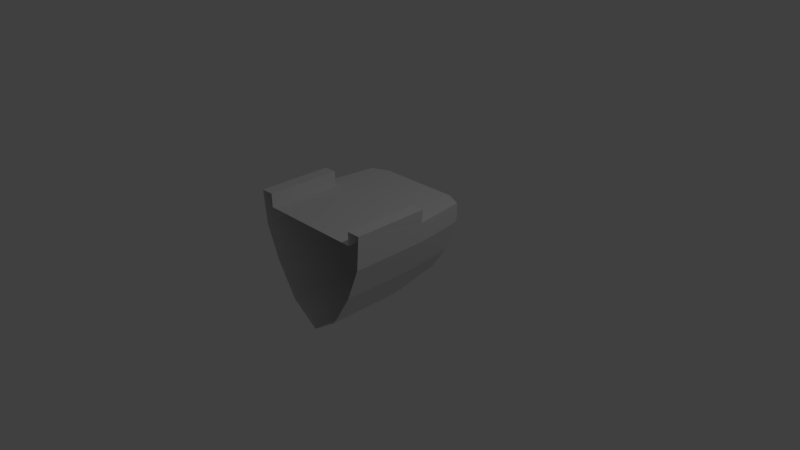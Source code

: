 # Source: stern.blend  (saved by Blender 2.77.0; exported with 4.5.12 LTS)
import bpy
from mathutils import Matrix  # noqa: F401  (used for matrix-valued properties, if any)

bpy.ops.wm.read_factory_settings(use_empty=True)
scene = bpy.context.scene
scene.name = 'Scene'

# ---- collections
col_collection_1 = bpy.data.collections.new('Collection 1'); scene.collection.children.link(col_collection_1)

# ---- materials (node trees are filled in below, after node groups)
mat_material = bpy.data.materials.new('Material')
mat_material.alpha_threshold = 0.0
mat_material.use_transparent_shadow = False
mat_material.roughness = 0.5
mat_material.line_color = (0.0, 0.0, 0.0, 1.0)

# ---- material node trees

# ---- world
world_world = bpy.data.worlds.new('World'); scene.world = world_world
world_world.color = (0.05088, 0.05088, 0.05088)
world_world.use_sun_shadow = False
world_world.sun_shadow_jitter_overblur = 0.0
world_world.cycles.sampling_method = 'MANUAL'

# ---- cameras
cam_camera = bpy.data.cameras.new('Camera')
cam_camera.clip_end = 100.0
cam_camera.lens = 35.0
cam_camera.sensor_width = 32.0
cam_camera.sensor_height = 18.0
cam_camera.ortho_scale = 7.314
cam_camera.dof.focus_distance = 0.0
cam_camera.dof.aperture_fstop = 128.0

# ---- lights
light_lamp = bpy.data.lights.new('Lamp', 'POINT')
light_lamp.transmission_factor = 0.0
light_lamp.cutoff_distance = 30.0
light_lamp.energy = 100.0
light_lamp.shadow_buffer_clip_start = 1.001
light_lamp.shadow_soft_size = 0.1
light_lamp.shadow_maximum_resolution = 0.006
light_lamp.use_absolute_resolution = True

# ---- meshes
me_cube = bpy.data.meshes.new('Cube')
me_cube.from_pydata([(-8.253e-09, 0.0, -0.6831), (0.9, -4.768e-07, 0.9369), (-0.9, 0.0, 0.9369), (0.674, -2.384e-07, 0.03692), (-0.674, 2.384e-07, 0.03692), (0.8582, -4.768e-07, 0.4869), (-0.8582, 1.192e-07, 0.4869), (0.3961, -1.192e-07, -0.4131), (-0.3961, 2.384e-07, -0.4131), (0.72, -2.384e-07, 0.9369), (-0.72, -1.192e-07, 0.9369), (0.72, -2.384e-07, 0.7569), (-0.72, -1.192e-07, 0.7569), (-0.72, -1.0, 0.7569), (0.72, -1.0, 0.7569), (-0.72, -1.0, 0.9369), (0.72, -1.0, 0.9369), (-0.3961, -1.0, -0.4131), (0.3961, -1.0, -0.4131), (-0.8582, -1.0, 0.4869), (0.8582, -1.0, 0.4869), (-0.674, -1.0, 0.03692), (0.674, -1.0, 0.03692), (-0.9, -1.0, 0.9369), (0.9, -1.0, 0.9369), (-8.253e-09, -1.0, -0.6831), (0.8791, -4.768e-07, 0.7569), (-0.8791, 5.96e-08, 0.7569), (7.203e-09, 0.7, -0.5831), (0.6066, 0.7, 0.03692), (-0.6066, 0.7, 0.03692), (0.7724, 0.7, 0.4869), (-0.7724, 0.7, 0.4869), (0.3565, 0.7, -0.3131), (-0.3565, 0.7, -0.3131), (0.648, 0.7, 0.7569), (-0.648, 0.7, 0.7569), (0.7912, 0.7, 0.7569), (-0.7912, 0.7, 0.7569), (3.611e-08, 0.8, -0.4831), (0.4853, 0.9, 0.03692), (-0.4853, 0.9, 0.03692), (0.6179, 0.9, 0.4869), (-0.6179, 0.9, 0.4869), (0.2852, 0.8, -0.3131), (-0.2852, 0.8, -0.3131), (0.5184, 0.8, 0.7569), (-0.5184, 0.8, 0.7569), (0.5697, 0.8, 0.7569), (-0.5697, 0.8, 0.7569)], [], [(14, 16, 9, 11), (22, 18, 7, 3), (1, 24, 26), (18, 25, 0, 7), (19, 6, 4, 21), (13, 14, 11, 12), (20, 5, 26, 24), (21, 4, 8, 17), (17, 8, 0, 25), (15, 13, 12, 10), (20, 22, 3, 5), (23, 15, 10, 2), (16, 24, 1, 9), (2, 27, 23), (6, 19, 23, 27), (26, 11, 9, 1), (10, 12, 27, 2), (7, 0, 28, 33), (27, 38, 32, 6), (6, 32, 30, 4), (3, 7, 33, 29), (12, 11, 35, 36), (26, 5, 31, 37), (5, 3, 29, 31), (8, 34, 28, 0), (11, 26, 37, 35), (27, 12, 36, 38), (4, 30, 34, 8), (33, 28, 39, 44), (29, 33, 44, 40), (38, 36, 47, 49), (30, 41, 45, 34), (37, 31, 42, 48), (32, 43, 41, 30), (34, 45, 39, 28), (38, 49, 43, 32), (31, 29, 40, 42), (36, 35, 46, 47), (35, 37, 48, 46), (48, 42, 46), (49, 47, 43), (47, 46, 42, 43), (43, 42, 40, 41), (41, 40, 44, 45), (45, 44, 39)])
me_cube.materials.append(mat_material)
me_cube.use_remesh_preserve_volume = False
me_cube.use_remesh_preserve_attributes = False
me_cube.use_mirror_vertex_groups = False
me_cube.update()

# ---- objects
ob_cube = bpy.data.objects.new('Cube', me_cube)
ob_lamp = bpy.data.objects.new('Lamp', light_lamp)
ob_camera = bpy.data.objects.new('Camera', cam_camera)

# ---- transforms, parenting, visibility, modifiers, constraints
ob_cube.location = (0.0, 0.0, 0.0)
ob_cube.lock_rotations_4d = False
ob_cube.empty_display_type = 'ARROWS'
ob_cube.lineart.crease_threshold = 0.0
ob_lamp.location = (4.076, 1.005, 5.904)
ob_lamp.rotation_euler = (0.6503, 0.05522, 1.866)
ob_lamp.lock_rotations_4d = False
ob_lamp.empty_display_type = 'ARROWS'
ob_lamp.color = (0.0, 0.0, 0.0, 0.0)
ob_lamp.lineart.crease_threshold = 0.0
ob_camera.location = (7.481, -6.508, 5.344)
ob_camera.rotation_euler = (1.109, 0.01082, 0.8149)
ob_camera.lock_rotations_4d = False
ob_camera.empty_display_type = 'ARROWS'
ob_camera.color = (0.0, 0.0, 0.0, 0.0)
ob_camera.display_type = 'WIRE'
ob_camera.lineart.crease_threshold = 0.0

# ---- collection membership
col_collection_1.objects.link(ob_cube)
col_collection_1.objects.link(ob_lamp)
col_collection_1.objects.link(ob_camera)

# ---- scene / render settings (as saved in the file)
scene.camera = ob_camera
scene.frame_start = 1; scene.frame_end = 250; scene.frame_set(1)
scene.render.engine = 'BLENDER_EEVEE_NEXT'
scene.render.resolution_percentage = 50
scene.render.dither_intensity = 0.0
scene.cycles.use_denoising = False
scene.cycles.samples = 128
scene.cycles.sampling_pattern = 'TABULATED_SOBOL'
scene.cycles.light_sampling_threshold = 0.0
scene.cycles.use_adaptive_sampling = False
scene.cycles.use_light_tree = False
scene.cycles.blur_glossy = 0.0
scene.cycles.sample_clamp_indirect = 0.0
scene.view_settings.view_transform = 'Standard'
bpy.context.view_layer.update()

